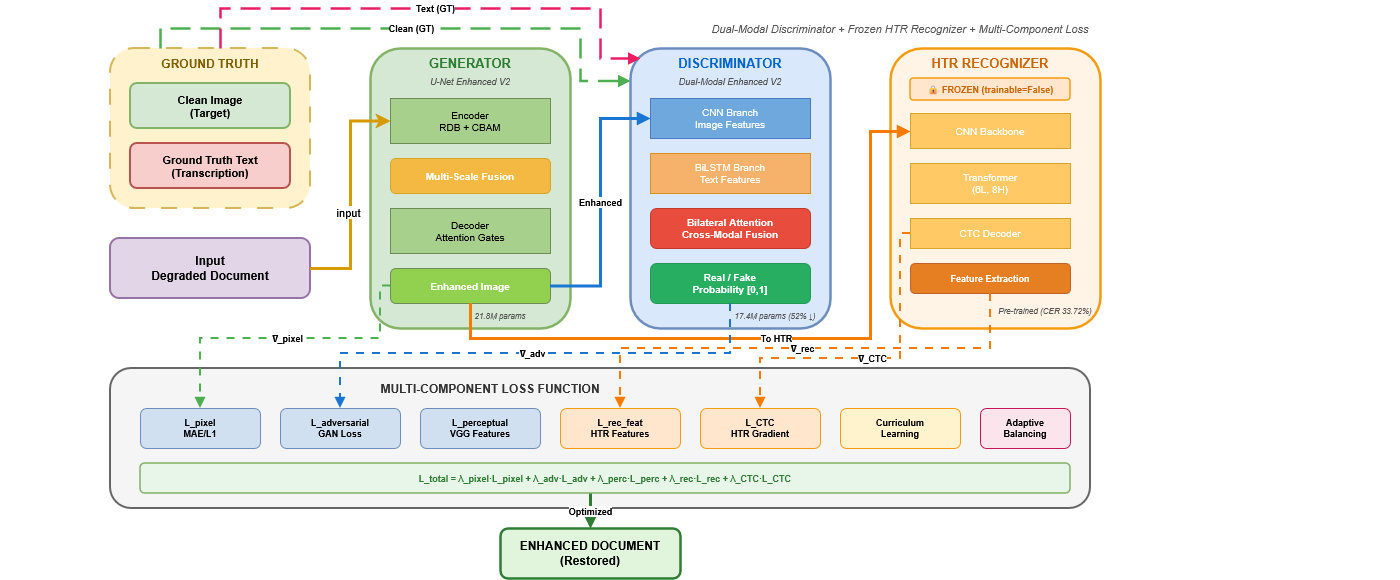

The diagram above was exported from draw.io. Its source (the exported page's mxGraphModel, read from the mxfile embedded in the PNG):
<mxGraphModel dx="2575" dy="753" grid="1" gridSize="10" guides="1" tooltips="1" connect="1" arrows="1" fold="1" page="1" pageScale="1" pageWidth="1200" pageHeight="750" math="0" shadow="0">
  <root>
    <mxCell id="0" />
    <mxCell id="1" parent="0" />
    <mxCell id="subtitle" value="Dual-Modal Discriminator + Frozen HTR Recognizer + Multi-Component Loss" style="text;html=1;strokeColor=none;fillColor=none;align=center;verticalAlign=middle;whiteSpace=wrap;rounded=0;fontSize=11;fontStyle=2;fontColor=#555" parent="1" vertex="1">
      <mxGeometry x="330" y="60" width="1000" height="20" as="geometry" />
    </mxCell>
    <mxCell id="gt-box" value="" style="rounded=1;whiteSpace=wrap;html=1;fillColor=#fff2cc;strokeColor=#d6b656;strokeWidth=2;dashed=1;dashPattern=8 8" parent="1" vertex="1">
      <mxGeometry x="40" y="90" width="200" height="160" as="geometry" />
    </mxCell>
    <mxCell id="gt-title" value="GROUND TRUTH" style="text;html=1;strokeColor=none;fillColor=none;align=center;verticalAlign=middle;whiteSpace=wrap;rounded=0;fontSize=12;fontStyle=1;fontColor=#7f6000" parent="1" vertex="1">
      <mxGeometry x="40" y="95" width="200" height="20" as="geometry" />
    </mxCell>
    <mxCell id="gt-clean" value="Clean Image&#10;(Target)" style="rounded=1;whiteSpace=wrap;html=1;fillColor=#d5e8d4;strokeColor=#82b366;fontSize=11;fontStyle=1;strokeWidth=2" parent="1" vertex="1">
      <mxGeometry x="60" y="125" width="160" height="45" as="geometry" />
    </mxCell>
    <mxCell id="gt-text" value="Ground Truth Text&#10;(Transcription)" style="rounded=1;whiteSpace=wrap;html=1;fillColor=#f8cecc;strokeColor=#b85450;fontSize=11;fontStyle=1;strokeWidth=2" parent="1" vertex="1">
      <mxGeometry x="60" y="185" width="160" height="45" as="geometry" />
    </mxCell>
    <mxCell id="input" value="Input&#10;Degraded Document" style="rounded=1;whiteSpace=wrap;html=1;fillColor=#e1d5e7;strokeColor=#9673a6;fontSize=12;fontStyle=1;strokeWidth=2" parent="1" vertex="1">
      <mxGeometry x="40" y="280" width="200" height="60" as="geometry" />
    </mxCell>
    <mxCell id="generator-box" value="" style="rounded=1;whiteSpace=wrap;html=1;fillColor=#d5e8d4;strokeColor=#82b366;strokeWidth=2.5" parent="1" vertex="1">
      <mxGeometry x="300" y="90" width="200" height="280" as="geometry" />
    </mxCell>
    <mxCell id="gen-title" value="GENERATOR" style="text;html=1;strokeColor=none;fillColor=none;align=center;verticalAlign=middle;whiteSpace=wrap;rounded=0;fontSize=13;fontStyle=1;fontColor=#2e7d32" parent="1" vertex="1">
      <mxGeometry x="300" y="95" width="200" height="20" as="geometry" />
    </mxCell>
    <mxCell id="gen-type" value="U-Net Enhanced V2" style="text;html=1;strokeColor=none;fillColor=none;align=center;verticalAlign=middle;whiteSpace=wrap;rounded=0;fontSize=9;fontStyle=2;fontColor=#555" parent="1" vertex="1">
      <mxGeometry x="300" y="115" width="200" height="15" as="geometry" />
    </mxCell>
    <mxCell id="gen-encoder" value="Encoder&#10;RDB + CBAM" style="rounded=0;whiteSpace=wrap;html=1;fillColor=#a8d08d;strokeColor=#6c8e56;fontSize=10;fontStyle=0" parent="1" vertex="1">
      <mxGeometry x="320" y="140" width="160" height="45" as="geometry" />
    </mxCell>
    <mxCell id="gen-bottleneck" value="Multi-Scale Fusion" style="rounded=1;whiteSpace=wrap;html=1;fillColor=#f4b942;strokeColor=#d6a429;fontSize=10;fontStyle=1;fontColor=#FFFFFF" parent="1" vertex="1">
      <mxGeometry x="320" y="200" width="160" height="35" as="geometry" />
    </mxCell>
    <mxCell id="gen-decoder" value="Decoder&#10;Attention Gates" style="rounded=0;whiteSpace=wrap;html=1;fillColor=#a8d08d;strokeColor=#6c8e56;fontSize=10;fontStyle=0" parent="1" vertex="1">
      <mxGeometry x="320" y="250" width="160" height="45" as="geometry" />
    </mxCell>
    <mxCell id="gen-output" value="Enhanced Image" style="rounded=1;whiteSpace=wrap;html=1;fillColor=#92d050;strokeColor=#6c8e56;fontSize=10;fontStyle=1;fontColor=#FFFFFF" parent="1" vertex="1">
      <mxGeometry x="320" y="310" width="160" height="35" as="geometry" />
    </mxCell>
    <mxCell id="gen-params" value="21.8M params" style="text;html=1;strokeColor=none;fillColor=none;align=center;verticalAlign=middle;whiteSpace=wrap;rounded=0;fontSize=8;fontStyle=2;fontColor=#555" parent="1" vertex="1">
      <mxGeometry x="350" y="350" width="160" height="15" as="geometry" />
    </mxCell>
    <mxCell id="disc-box" value="" style="rounded=1;whiteSpace=wrap;html=1;fillColor=#dae8fc;strokeColor=#6c8ebf;strokeWidth=2.5" parent="1" vertex="1">
      <mxGeometry x="560" y="90" width="200" height="280" as="geometry" />
    </mxCell>
    <mxCell id="disc-title" value="DISCRIMINATOR" style="text;html=1;strokeColor=none;fillColor=none;align=center;verticalAlign=middle;whiteSpace=wrap;rounded=0;fontSize=13;fontStyle=1;fontColor=#0066CC" parent="1" vertex="1">
      <mxGeometry x="560" y="95" width="200" height="20" as="geometry" />
    </mxCell>
    <mxCell id="disc-type" value="Dual-Modal Enhanced V2" style="text;html=1;strokeColor=none;fillColor=none;align=center;verticalAlign=middle;whiteSpace=wrap;rounded=0;fontSize=9;fontStyle=2;fontColor=#555" parent="1" vertex="1">
      <mxGeometry x="560" y="115" width="200" height="15" as="geometry" />
    </mxCell>
    <mxCell id="disc-img" value="CNN Branch&#10;Image Features" style="rounded=0;whiteSpace=wrap;html=1;fillColor=#6FA8DC;strokeColor=#4a7ac7;fontSize=10;fontStyle=0;fontColor=#FFFFFF" parent="1" vertex="1">
      <mxGeometry x="580" y="140" width="160" height="40" as="geometry" />
    </mxCell>
    <mxCell id="disc-text" value="BiLSTM Branch&#10;Text Features" style="rounded=0;whiteSpace=wrap;html=1;fillColor=#F6B26B;strokeColor=#d89020;fontSize=10;fontStyle=0;fontColor=#FFFFFF" parent="1" vertex="1">
      <mxGeometry x="580" y="195" width="160" height="40" as="geometry" />
    </mxCell>
    <mxCell id="disc-fusion" value="Bilateral Attention&#10;Cross-Modal Fusion" style="rounded=1;whiteSpace=wrap;html=1;fillColor=#e74c3c;strokeColor=#c0392b;fontSize=10;fontStyle=1;fontColor=#FFFFFF" parent="1" vertex="1">
      <mxGeometry x="580" y="250" width="160" height="40" as="geometry" />
    </mxCell>
    <mxCell id="disc-output" value="Real / Fake&#10;Probability [0,1]" style="rounded=1;whiteSpace=wrap;html=1;fillColor=#27ae60;strokeColor=#229954;fontSize=10;fontStyle=1;fontColor=#FFFFFF" parent="1" vertex="1">
      <mxGeometry x="580" y="305" width="160" height="40" as="geometry" />
    </mxCell>
    <mxCell id="disc-params" value="17.4M params (52% ↓)" style="text;html=1;strokeColor=none;fillColor=none;align=center;verticalAlign=middle;whiteSpace=wrap;rounded=0;fontSize=8;fontStyle=2;fontColor=#555" parent="1" vertex="1">
      <mxGeometry x="630" y="350" width="150" height="15" as="geometry" />
    </mxCell>
    <mxCell id="htr-box" value="" style="rounded=1;whiteSpace=wrap;html=1;fillColor=#fff4e6;strokeColor=#f39c12;strokeWidth=2.5" parent="1" vertex="1">
      <mxGeometry x="820" y="90" width="210" height="280" as="geometry" />
    </mxCell>
    <mxCell id="htr-title" value="HTR RECOGNIZER" style="text;html=1;strokeColor=none;fillColor=none;align=center;verticalAlign=middle;whiteSpace=wrap;rounded=0;fontSize=13;fontStyle=1;fontColor=#CC6600" parent="1" vertex="1">
      <mxGeometry x="820" y="95" width="200" height="20" as="geometry" />
    </mxCell>
    <mxCell id="htr-frozen" value="🔒 FROZEN (trainable=False)" style="text;html=1;strokeColor=#f39c12;fillColor=#ffe6cc;align=center;verticalAlign=middle;whiteSpace=wrap;rounded=1;fontSize=9;fontStyle=1;fontColor=#CC6600;strokeWidth=1.5" parent="1" vertex="1">
      <mxGeometry x="840" y="120" width="160" height="22" as="geometry" />
    </mxCell>
    <mxCell id="htr-cnn" value="CNN Backbone" style="rounded=0;whiteSpace=wrap;html=1;fillColor=#ffc966;strokeColor=#d6a429;fontSize=10;fontStyle=0;fontColor=#FFFFFF" parent="1" vertex="1">
      <mxGeometry x="840" y="155" width="160" height="35" as="geometry" />
    </mxCell>
    <mxCell id="htr-transformer" value="Transformer&#10;(6L, 8H)" style="rounded=0;whiteSpace=wrap;html=1;fillColor=#ffc966;strokeColor=#d6a429;fontSize=10;fontStyle=0;fontColor=#FFFFFF" parent="1" vertex="1">
      <mxGeometry x="840" y="205" width="160" height="40" as="geometry" />
    </mxCell>
    <mxCell id="htr-ctc" value="CTC Decoder" style="rounded=0;whiteSpace=wrap;html=1;fillColor=#ffc966;strokeColor=#d6a429;fontSize=10;fontStyle=0;fontColor=#FFFFFF" parent="1" vertex="1">
      <mxGeometry x="840" y="260" width="160" height="30" as="geometry" />
    </mxCell>
    <mxCell id="htr-feature" value="Feature Extraction" style="rounded=1;whiteSpace=wrap;html=1;fillColor=#e67e22;strokeColor=#c0632b;fontSize=9;fontStyle=1;fontColor=#FFFFFF" parent="1" vertex="1">
      <mxGeometry x="840" y="305" width="160" height="30" as="geometry" />
    </mxCell>
    <mxCell id="htr-note" value="Pre-trained (CER 33.72%)" style="text;html=1;strokeColor=none;fillColor=none;align=center;verticalAlign=middle;whiteSpace=wrap;rounded=0;fontSize=8;fontStyle=2;fontColor=#555" parent="1" vertex="1">
      <mxGeometry x="900" y="345" width="150" height="15" as="geometry" />
    </mxCell>
    <mxCell id="loss-container" value="" style="rounded=1;whiteSpace=wrap;html=1;fillColor=#f5f5f5;strokeColor=#666666;strokeWidth=2" parent="1" vertex="1">
      <mxGeometry x="40" y="410" width="980" height="140" as="geometry" />
    </mxCell>
    <mxCell id="loss-title" value="MULTI-COMPONENT LOSS FUNCTION" style="text;html=1;strokeColor=none;fillColor=none;align=center;verticalAlign=middle;whiteSpace=wrap;rounded=0;fontSize=12;fontStyle=1;fontColor=#333" parent="1" vertex="1">
      <mxGeometry x="-70" y="420" width="980" height="20" as="geometry" />
    </mxCell>
    <mxCell id="loss-pixel" value="L_pixel&#10;MAE/L1" style="rounded=1;whiteSpace=wrap;html=1;fillColor=#d0e0f0;strokeColor=#6c8ebf;fontSize=9;fontStyle=1" parent="1" vertex="1">
      <mxGeometry x="70" y="450" width="120" height="40" as="geometry" />
    </mxCell>
    <mxCell id="loss-adv" value="L_adversarial&#10;GAN Loss" style="rounded=1;whiteSpace=wrap;html=1;fillColor=#d0e0f0;strokeColor=#6c8ebf;fontSize=9;fontStyle=1" parent="1" vertex="1">
      <mxGeometry x="210" y="450" width="120" height="40" as="geometry" />
    </mxCell>
    <mxCell id="loss-perc" value="L_perceptual&#10;VGG Features" style="rounded=1;whiteSpace=wrap;html=1;fillColor=#d0e0f0;strokeColor=#6c8ebf;fontSize=9;fontStyle=1" parent="1" vertex="1">
      <mxGeometry x="350" y="450" width="120" height="40" as="geometry" />
    </mxCell>
    <mxCell id="loss-rec" value="L_rec_feat&#10;HTR Features" style="rounded=1;whiteSpace=wrap;html=1;fillColor=#ffe6cc;strokeColor=#f39c12;fontSize=9;fontStyle=1" parent="1" vertex="1">
      <mxGeometry x="490" y="450" width="120" height="40" as="geometry" />
    </mxCell>
    <mxCell id="loss-ctc" value="L_CTC&#10;HTR Gradient" style="rounded=1;whiteSpace=wrap;html=1;fillColor=#ffe6cc;strokeColor=#f39c12;fontSize=9;fontStyle=1" parent="1" vertex="1">
      <mxGeometry x="630" y="450" width="120" height="40" as="geometry" />
    </mxCell>
    <mxCell id="loss-curriculum" value="Curriculum&#10;Learning" style="rounded=1;whiteSpace=wrap;html=1;fillColor=#fff3cd;strokeColor=#f39c12;fontSize=9;fontStyle=1" parent="1" vertex="1">
      <mxGeometry x="770" y="450" width="120" height="40" as="geometry" />
    </mxCell>
    <mxCell id="loss-adaptive" value="Adaptive&#10;Balancing" style="rounded=1;whiteSpace=wrap;html=1;fillColor=#fce4ec;strokeColor=#c2185b;fontSize=9;fontStyle=1" parent="1" vertex="1">
      <mxGeometry x="910" y="450" width="90" height="40" as="geometry" />
    </mxCell>
    <mxCell id="loss-formula" value="L_total = λ_pixel·L_pixel + λ_adv·L_adv + λ_perc·L_perc + λ_rec·L_rec + λ_CTC·L_CTC" style="text;html=1;strokeColor=#82b366;fillColor=#e8f5e9;align=center;verticalAlign=middle;whiteSpace=wrap;rounded=1;fontSize=9;fontStyle=1;fontColor=#2e7d32;strokeWidth=1.5" parent="1" vertex="1">
      <mxGeometry x="70" y="505" width="930" height="30" as="geometry" />
    </mxCell>
    <mxCell id="arrow-gt-clean-disc" value="Clean (GT)" style="edgeStyle=orthogonalEdgeStyle;rounded=0;orthogonalLoop=1;jettySize=auto;html=1;strokeWidth=2.5;strokeColor=#4caf50;endArrow=block;endFill=1;dashed=1;dashPattern=8 4;labelBackgroundColor=#ffffff;fontSize=9;fontStyle=1;entryX=0;entryY=0.5;entryDx=0;entryDy=0;" parent="1" edge="1" target="disc-type">
      <mxGeometry x="-0.0008" relative="1" as="geometry">
        <mxPoint x="90" y="90" as="sourcePoint" />
        <mxPoint x="560" y="150" as="targetPoint" />
        <Array as="points">
          <mxPoint x="90" y="70" />
          <mxPoint x="510" y="70" />
          <mxPoint x="510" y="123" />
        </Array>
        <mxPoint as="offset" />
      </mxGeometry>
    </mxCell>
    <mxCell id="arrow-gt-text-disc" value="Text (GT)" style="edgeStyle=orthogonalEdgeStyle;rounded=0;orthogonalLoop=1;jettySize=auto;html=1;strokeWidth=2.5;strokeColor=#e91e63;endArrow=block;endFill=1;dashed=1;dashPattern=8 4;labelBackgroundColor=#ffffff;fontSize=9;fontStyle=1;curved=0;" parent="1" edge="1">
      <mxGeometry relative="1" as="geometry">
        <mxPoint x="150" y="89.9" as="sourcePoint" />
        <mxPoint x="570" y="100" as="targetPoint" />
        <Array as="points">
          <mxPoint x="150" y="50" />
          <mxPoint x="530" y="50" />
          <mxPoint x="530" y="100" />
        </Array>
      </mxGeometry>
    </mxCell>
    <mxCell id="arrow-gen-disc" value="Enhanced" style="edgeStyle=orthogonalEdgeStyle;rounded=0;orthogonalLoop=1;jettySize=auto;html=1;strokeWidth=3;strokeColor=#1976d2;endArrow=block;endFill=1;labelBackgroundColor=#ffffff;fontSize=9;fontStyle=1" parent="1" source="gen-output" target="disc-img" edge="1">
      <mxGeometry relative="1" as="geometry">
        <Array as="points">
          <mxPoint x="530" y="328" />
          <mxPoint x="530" y="160" />
        </Array>
      </mxGeometry>
    </mxCell>
    <mxCell id="arrow-gen-htr" value="To HTR" style="edgeStyle=orthogonalEdgeStyle;rounded=0;orthogonalLoop=1;jettySize=auto;html=1;strokeWidth=3;strokeColor=#f57c00;endArrow=block;endFill=1;labelBackgroundColor=#ffffff;fontSize=9;fontStyle=1" parent="1" source="gen-output" target="htr-cnn" edge="1">
      <mxGeometry relative="1" as="geometry">
        <Array as="points">
          <mxPoint x="400" y="380" />
          <mxPoint x="800" y="380" />
          <mxPoint x="800" y="173" />
        </Array>
      </mxGeometry>
    </mxCell>
    <mxCell id="arrow-disc-loss" value="∇_adv" style="edgeStyle=orthogonalEdgeStyle;rounded=0;orthogonalLoop=1;jettySize=auto;html=1;strokeWidth=2;strokeColor=#1976d2;endArrow=block;endFill=1;dashed=1;dashPattern=4 4;labelBackgroundColor=#ffffff;fontSize=9;fontStyle=1" parent="1" source="disc-output" target="loss-adv" edge="1">
      <mxGeometry relative="1" as="geometry">
        <Array as="points">
          <mxPoint x="660" y="395" />
          <mxPoint x="270" y="395" />
        </Array>
      </mxGeometry>
    </mxCell>
    <mxCell id="arrow-htr-loss-rec" value="∇_rec" style="edgeStyle=orthogonalEdgeStyle;rounded=0;orthogonalLoop=1;jettySize=auto;html=1;strokeWidth=2;strokeColor=#f57c00;endArrow=block;endFill=1;dashed=1;dashPattern=4 4;labelBackgroundColor=#ffffff;fontSize=9;fontStyle=1" parent="1" source="htr-feature" target="loss-rec" edge="1">
      <mxGeometry relative="1" as="geometry">
        <Array as="points">
          <mxPoint x="920" y="390" />
          <mxPoint x="550" y="390" />
        </Array>
      </mxGeometry>
    </mxCell>
    <mxCell id="arrow-htr-loss-ctc" value="∇_CTC" style="edgeStyle=orthogonalEdgeStyle;rounded=0;orthogonalLoop=1;jettySize=auto;html=1;strokeWidth=2;strokeColor=#f57c00;endArrow=block;endFill=1;dashed=1;dashPattern=4 4;labelBackgroundColor=#ffffff;fontSize=9;fontStyle=1;exitX=0;exitY=0.5;exitDx=0;exitDy=0;" parent="1" source="htr-ctc" target="loss-ctc" edge="1">
      <mxGeometry relative="1" as="geometry">
        <Array as="points">
          <mxPoint x="830" y="275" />
          <mxPoint x="830" y="400" />
          <mxPoint x="690" y="400" />
        </Array>
        <mxPoint x="920" y="290" as="sourcePoint" />
      </mxGeometry>
    </mxCell>
    <mxCell id="arrow-gen-pixel" value="∇_pixel" style="edgeStyle=orthogonalEdgeStyle;rounded=0;orthogonalLoop=1;jettySize=auto;html=1;strokeWidth=2;strokeColor=#4caf50;endArrow=block;endFill=1;dashed=1;dashPattern=4 4;labelBackgroundColor=#ffffff;fontSize=9;fontStyle=1" parent="1" source="gen-output" target="loss-pixel" edge="1">
      <mxGeometry relative="1" as="geometry">
        <Array as="points">
          <mxPoint x="310" y="328" />
          <mxPoint x="310" y="380" />
          <mxPoint x="130" y="380" />
        </Array>
      </mxGeometry>
    </mxCell>
    <mxCell id="output-enhanced" value="ENHANCED DOCUMENT&#10;(Restored)" style="rounded=1;whiteSpace=wrap;html=1;fillColor=#e1f5dd;strokeColor=#2e7d32;fontSize=12;fontStyle=1;strokeWidth=2.5" parent="1" vertex="1">
      <mxGeometry x="430" y="570" width="180" height="50" as="geometry" />
    </mxCell>
    <mxCell id="arrow-loss-output" value="Optimized" style="edgeStyle=orthogonalEdgeStyle;rounded=0;orthogonalLoop=1;jettySize=auto;html=1;strokeWidth=3;strokeColor=#2e7d32;endArrow=block;endFill=1;labelBackgroundColor=#ffffff;fontSize=9;fontStyle=1" parent="1" edge="1">
      <mxGeometry relative="1" as="geometry">
        <mxPoint x="520" y="535" as="sourcePoint" />
        <mxPoint x="520" y="570" as="targetPoint" />
      </mxGeometry>
    </mxCell>
    <mxCell id="o68nzuV4-tS9drfLvas_-1" style="edgeStyle=orthogonalEdgeStyle;rounded=0;orthogonalLoop=1;jettySize=auto;html=1;exitX=1;exitY=0.5;exitDx=0;exitDy=0;entryX=0;entryY=0.5;entryDx=0;entryDy=0;strokeColor=#D79B00;strokeWidth=3;" edge="1" parent="1" source="input" target="gen-encoder">
      <mxGeometry relative="1" as="geometry" />
    </mxCell>
    <mxCell id="o68nzuV4-tS9drfLvas_-2" value="input" style="edgeLabel;html=1;align=center;verticalAlign=middle;resizable=0;points=[];" vertex="1" connectable="0" parent="o68nzuV4-tS9drfLvas_-1">
      <mxGeometry x="-0.1473" y="3" relative="1" as="geometry">
        <mxPoint as="offset" />
      </mxGeometry>
    </mxCell>
  </root>
</mxGraphModel>